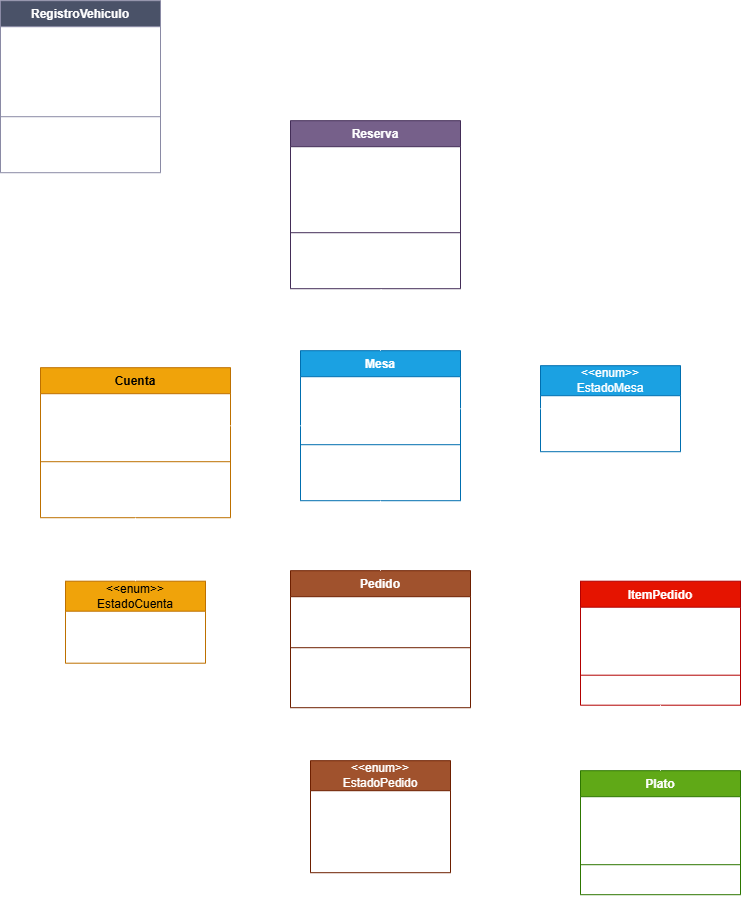

The diagram above was exported from draw.io. Its source (the exported page's mxGraphModel, read from the mxfile embedded in the PNG):
<mxGraphModel dx="1109" dy="1257" grid="1" gridSize="10" guides="1" tooltips="1" connect="1" arrows="1" fold="1" page="1" pageScale="1" pageWidth="827" pageHeight="1169" math="0" shadow="0">
  <root>
    <mxCell id="0" />
    <mxCell id="1" parent="0" />
    <mxCell id="PTSjw-ZqySFXCkRs4iWD-1" parent="1" style="swimlane;fontStyle=1;align=center;verticalAlign=top;childLayout=stackLayout;horizontal=1;startSize=26;horizontalStack=0;resizeParent=1;resizeParentMax=0;resizeLast=0;collapsible=1;marginBottom=0;whiteSpace=wrap;html=1;fillColor=#60a917;fontColor=#ffffff;strokeColor=#2D7600;" value="Plato" vertex="1">
      <mxGeometry height="124" width="160" x="640" y="860" as="geometry" />
    </mxCell>
    <mxCell id="PTSjw-ZqySFXCkRs4iWD-2" parent="PTSjw-ZqySFXCkRs4iWD-1" style="text;strokeColor=none;fillColor=none;align=left;verticalAlign=top;spacingLeft=4;spacingRight=4;overflow=hidden;rotatable=0;points=[[0,0.5],[1,0.5]];portConstraint=eastwest;whiteSpace=wrap;html=1;" value="- id : long&lt;div&gt;- nombre : String&lt;/div&gt;&lt;div&gt;- precio : double&lt;/div&gt;&lt;div&gt;- disponible : boolean&lt;/div&gt;" vertex="1">
      <mxGeometry height="64" width="160" y="26" as="geometry" />
    </mxCell>
    <mxCell id="PTSjw-ZqySFXCkRs4iWD-3" parent="PTSjw-ZqySFXCkRs4iWD-1" style="line;strokeWidth=1;fillColor=none;align=left;verticalAlign=middle;spacingTop=-1;spacingLeft=3;spacingRight=3;rotatable=0;labelPosition=right;points=[];portConstraint=eastwest;strokeColor=inherit;" value="" vertex="1">
      <mxGeometry height="8" width="160" y="90" as="geometry" />
    </mxCell>
    <mxCell id="PTSjw-ZqySFXCkRs4iWD-4" parent="PTSjw-ZqySFXCkRs4iWD-1" style="text;strokeColor=none;fillColor=none;align=left;verticalAlign=top;spacingLeft=4;spacingRight=4;overflow=hidden;rotatable=0;points=[[0,0.5],[1,0.5]];portConstraint=eastwest;whiteSpace=wrap;html=1;" value="+ esValido() : boolean" vertex="1">
      <mxGeometry height="26" width="160" y="98" as="geometry" />
    </mxCell>
    <mxCell id="PTSjw-ZqySFXCkRs4iWD-5" parent="1" style="swimlane;fontStyle=1;align=center;verticalAlign=top;childLayout=stackLayout;horizontal=1;startSize=26;horizontalStack=0;resizeParent=1;resizeParentMax=0;resizeLast=0;collapsible=1;marginBottom=0;whiteSpace=wrap;html=1;fillColor=#1ba1e2;fontColor=#ffffff;strokeColor=#006EAF;" value="Mesa" vertex="1">
      <mxGeometry height="150" width="160" x="360" y="440" as="geometry" />
    </mxCell>
    <mxCell id="PTSjw-ZqySFXCkRs4iWD-6" parent="PTSjw-ZqySFXCkRs4iWD-5" style="text;strokeColor=none;fillColor=none;align=left;verticalAlign=top;spacingLeft=4;spacingRight=4;overflow=hidden;rotatable=0;points=[[0,0.5],[1,0.5]];portConstraint=eastwest;whiteSpace=wrap;html=1;" value="- id : long&lt;div&gt;- numero : int&lt;/div&gt;&lt;div&gt;- capacidad : int&lt;/div&gt;&lt;div&gt;- cuentaAbierta : boolean&lt;/div&gt;" vertex="1">
      <mxGeometry height="64" width="160" y="26" as="geometry" />
    </mxCell>
    <mxCell id="PTSjw-ZqySFXCkRs4iWD-7" parent="PTSjw-ZqySFXCkRs4iWD-5" style="line;strokeWidth=1;fillColor=none;align=left;verticalAlign=middle;spacingTop=-1;spacingLeft=3;spacingRight=3;rotatable=0;labelPosition=right;points=[];portConstraint=eastwest;strokeColor=inherit;" value="" vertex="1">
      <mxGeometry height="8" width="160" y="90" as="geometry" />
    </mxCell>
    <mxCell id="PTSjw-ZqySFXCkRs4iWD-8" parent="PTSjw-ZqySFXCkRs4iWD-5" style="text;strokeColor=none;fillColor=none;align=left;verticalAlign=top;spacingLeft=4;spacingRight=4;overflow=hidden;rotatable=0;points=[[0,0.5],[1,0.5]];portConstraint=eastwest;whiteSpace=wrap;html=1;" value="+ estaDisponible() : boolean&lt;div&gt;+ abrirCuenta() : void&lt;/div&gt;&lt;div&gt;+ cerrarCuenta() : void&amp;nbsp;&lt;/div&gt;" vertex="1">
      <mxGeometry height="52" width="160" y="98" as="geometry" />
    </mxCell>
    <mxCell id="PTSjw-ZqySFXCkRs4iWD-9" parent="1" style="swimlane;fontStyle=0;childLayout=stackLayout;horizontal=1;startSize=30;fillColor=#1ba1e2;horizontalStack=0;resizeParent=1;resizeParentMax=0;resizeLast=0;collapsible=1;marginBottom=0;whiteSpace=wrap;html=1;fontColor=#ffffff;strokeColor=#006EAF;" value="&amp;lt;&amp;lt;enum&amp;gt;&amp;gt;&lt;div&gt;EstadoMesa&lt;/div&gt;" vertex="1">
      <mxGeometry height="86" width="140" x="600" y="455" as="geometry">
        <mxRectangle height="40" width="110" x="254" y="230" as="alternateBounds" />
      </mxGeometry>
    </mxCell>
    <mxCell id="PTSjw-ZqySFXCkRs4iWD-10" parent="PTSjw-ZqySFXCkRs4iWD-9" style="text;strokeColor=none;fillColor=none;align=left;verticalAlign=top;spacingLeft=4;spacingRight=4;overflow=hidden;rotatable=0;points=[[0,0.5],[1,0.5]];portConstraint=eastwest;whiteSpace=wrap;html=1;" value="DISPONIBLE&lt;br&gt;OCUPADA&lt;br&gt;RESERVADA" vertex="1">
      <mxGeometry height="56" width="140" y="30" as="geometry" />
    </mxCell>
    <mxCell id="PTSjw-ZqySFXCkRs4iWD-47" edge="1" parent="1" source="PTSjw-ZqySFXCkRs4iWD-13" style="edgeStyle=orthogonalEdgeStyle;rounded=0;orthogonalLoop=1;jettySize=auto;html=1;endArrow=none;endFill=0;entryX=0.5;entryY=0;entryDx=0;entryDy=0;" target="PTSjw-ZqySFXCkRs4iWD-29" value="">
      <mxGeometry relative="1" as="geometry" />
    </mxCell>
    <mxCell id="PTSjw-ZqySFXCkRs4iWD-48" edge="1" parent="1" source="PTSjw-ZqySFXCkRs4iWD-13" style="edgeStyle=orthogonalEdgeStyle;rounded=0;orthogonalLoop=1;jettySize=auto;html=1;endArrow=none;endFill=0;entryX=0;entryY=0.5;entryDx=0;entryDy=0;" target="PTSjw-ZqySFXCkRs4iWD-18" value="">
      <mxGeometry relative="1" as="geometry" />
    </mxCell>
    <mxCell id="PTSjw-ZqySFXCkRs4iWD-13" parent="1" style="swimlane;fontStyle=1;align=center;verticalAlign=top;childLayout=stackLayout;horizontal=1;startSize=26;horizontalStack=0;resizeParent=1;resizeParentMax=0;resizeLast=0;collapsible=1;marginBottom=0;whiteSpace=wrap;html=1;fillColor=#a0522d;fontColor=#ffffff;strokeColor=#6D1F00;" value="Pedido" vertex="1">
      <mxGeometry height="137" width="180" x="350" y="660" as="geometry" />
    </mxCell>
    <mxCell id="PTSjw-ZqySFXCkRs4iWD-14" parent="PTSjw-ZqySFXCkRs4iWD-13" style="text;strokeColor=none;fillColor=none;align=left;verticalAlign=top;spacingLeft=4;spacingRight=4;overflow=hidden;rotatable=0;points=[[0,0.5],[1,0.5]];portConstraint=eastwest;whiteSpace=wrap;html=1;" value="- id : long&lt;div&gt;- idMesa : long&lt;/div&gt;&lt;div&gt;- timestamp: LocalDateTime&lt;/div&gt;" vertex="1">
      <mxGeometry height="47" width="180" y="26" as="geometry" />
    </mxCell>
    <mxCell id="PTSjw-ZqySFXCkRs4iWD-15" parent="PTSjw-ZqySFXCkRs4iWD-13" style="line;strokeWidth=1;fillColor=none;align=left;verticalAlign=middle;spacingTop=-1;spacingLeft=3;spacingRight=3;rotatable=0;labelPosition=right;points=[];portConstraint=eastwest;strokeColor=inherit;" value="" vertex="1">
      <mxGeometry height="8" width="180" y="73" as="geometry" />
    </mxCell>
    <mxCell id="PTSjw-ZqySFXCkRs4iWD-16" parent="PTSjw-ZqySFXCkRs4iWD-13" style="text;strokeColor=none;fillColor=none;align=left;verticalAlign=top;spacingLeft=4;spacingRight=4;overflow=hidden;rotatable=0;points=[[0,0.5],[1,0.5]];portConstraint=eastwest;whiteSpace=wrap;html=1;" value="+ puedeModificarse() : boolean&lt;div&gt;+ agregarItem() : void&lt;/div&gt;&lt;div&gt;+ cambiarEstado() : void&lt;/div&gt;" vertex="1">
      <mxGeometry height="56" width="180" y="81" as="geometry" />
    </mxCell>
    <mxCell id="PTSjw-ZqySFXCkRs4iWD-17" parent="1" style="swimlane;fontStyle=1;align=center;verticalAlign=top;childLayout=stackLayout;horizontal=1;startSize=26;horizontalStack=0;resizeParent=1;resizeParentMax=0;resizeLast=0;collapsible=1;marginBottom=0;whiteSpace=wrap;html=1;fillColor=#e51400;fontColor=#ffffff;strokeColor=#B20000;" value="ItemPedido" vertex="1">
      <mxGeometry height="124" width="160" x="640" y="670.5" as="geometry" />
    </mxCell>
    <mxCell id="PTSjw-ZqySFXCkRs4iWD-18" parent="PTSjw-ZqySFXCkRs4iWD-17" style="text;strokeColor=none;fillColor=none;align=left;verticalAlign=top;spacingLeft=4;spacingRight=4;overflow=hidden;rotatable=0;points=[[0,0.5],[1,0.5]];portConstraint=eastwest;whiteSpace=wrap;html=1;" value="- id : long&lt;div&gt;- idPlato : long&lt;/div&gt;&lt;div&gt;- nombrePlato : String&lt;/div&gt;&lt;div&gt;- precioCongelado : double&lt;/div&gt;&lt;div&gt;- cantidad : int&lt;/div&gt;" vertex="1">
      <mxGeometry height="64" width="160" y="26" as="geometry" />
    </mxCell>
    <mxCell id="PTSjw-ZqySFXCkRs4iWD-19" parent="PTSjw-ZqySFXCkRs4iWD-17" style="line;strokeWidth=1;fillColor=none;align=left;verticalAlign=middle;spacingTop=-1;spacingLeft=3;spacingRight=3;rotatable=0;labelPosition=right;points=[];portConstraint=eastwest;strokeColor=inherit;" value="" vertex="1">
      <mxGeometry height="8" width="160" y="90" as="geometry" />
    </mxCell>
    <mxCell id="PTSjw-ZqySFXCkRs4iWD-20" parent="PTSjw-ZqySFXCkRs4iWD-17" style="text;strokeColor=none;fillColor=none;align=left;verticalAlign=top;spacingLeft=4;spacingRight=4;overflow=hidden;rotatable=0;points=[[0,0.5],[1,0.5]];portConstraint=eastwest;whiteSpace=wrap;html=1;" value="+ subtotal() : double" vertex="1">
      <mxGeometry height="26" width="160" y="98" as="geometry" />
    </mxCell>
    <mxCell id="PTSjw-ZqySFXCkRs4iWD-21" parent="1" style="swimlane;fontStyle=1;align=center;verticalAlign=top;childLayout=stackLayout;horizontal=1;startSize=26;horizontalStack=0;resizeParent=1;resizeParentMax=0;resizeLast=0;collapsible=1;marginBottom=0;whiteSpace=wrap;html=1;fillColor=#f0a30a;fontColor=#000000;strokeColor=#BD7000;" value="Cuenta" vertex="1">
      <mxGeometry height="150" width="190" x="100" y="457" as="geometry" />
    </mxCell>
    <mxCell id="PTSjw-ZqySFXCkRs4iWD-22" parent="PTSjw-ZqySFXCkRs4iWD-21" style="text;strokeColor=none;fillColor=none;align=left;verticalAlign=top;spacingLeft=4;spacingRight=4;overflow=hidden;rotatable=0;points=[[0,0.5],[1,0.5]];portConstraint=eastwest;whiteSpace=wrap;html=1;" value="- id : long&lt;div&gt;- idMesa : long&lt;/div&gt;&lt;div&gt;- total : double&lt;/div&gt;&lt;div&gt;- fechaApertura : LocalDateTime&lt;/div&gt;" vertex="1">
      <mxGeometry height="64" width="190" y="26" as="geometry" />
    </mxCell>
    <mxCell id="PTSjw-ZqySFXCkRs4iWD-23" parent="PTSjw-ZqySFXCkRs4iWD-21" style="line;strokeWidth=1;fillColor=none;align=left;verticalAlign=middle;spacingTop=-1;spacingLeft=3;spacingRight=3;rotatable=0;labelPosition=right;points=[];portConstraint=eastwest;strokeColor=inherit;" value="" vertex="1">
      <mxGeometry height="8" width="190" y="90" as="geometry" />
    </mxCell>
    <mxCell id="PTSjw-ZqySFXCkRs4iWD-24" parent="PTSjw-ZqySFXCkRs4iWD-21" style="text;strokeColor=none;fillColor=none;align=left;verticalAlign=top;spacingLeft=4;spacingRight=4;overflow=hidden;rotatable=0;points=[[0,0.5],[1,0.5]];portConstraint=eastwest;whiteSpace=wrap;html=1;" value="+ calcularTotal() : double&lt;div&gt;+ registrarPago() : void&lt;/div&gt;&lt;div&gt;+ cerrarCuenta() : void&lt;/div&gt;" vertex="1">
      <mxGeometry height="52" width="190" y="98" as="geometry" />
    </mxCell>
    <mxCell id="PTSjw-ZqySFXCkRs4iWD-25" parent="1" style="swimlane;fontStyle=0;childLayout=stackLayout;horizontal=1;startSize=30;fillColor=#f0a30a;horizontalStack=0;resizeParent=1;resizeParentMax=0;resizeLast=0;collapsible=1;marginBottom=0;whiteSpace=wrap;html=1;fontColor=#000000;strokeColor=#BD7000;" value="&lt;div&gt;&amp;lt;&amp;lt;enum&amp;gt;&amp;gt;&lt;/div&gt;EstadoCuenta" vertex="1">
      <mxGeometry height="82" width="140" x="125" y="670.5" as="geometry" />
    </mxCell>
    <mxCell id="PTSjw-ZqySFXCkRs4iWD-26" parent="PTSjw-ZqySFXCkRs4iWD-25" style="text;strokeColor=none;fillColor=none;align=left;verticalAlign=top;spacingLeft=4;spacingRight=4;overflow=hidden;rotatable=0;points=[[0,0.5],[1,0.5]];portConstraint=eastwest;whiteSpace=wrap;html=1;" value="ABIERTA&lt;div&gt;EN_PAGO&lt;/div&gt;&lt;div&gt;CERRADO&lt;/div&gt;" vertex="1">
      <mxGeometry height="52" width="140" y="30" as="geometry" />
    </mxCell>
    <mxCell id="PTSjw-ZqySFXCkRs4iWD-29" parent="1" style="swimlane;fontStyle=0;childLayout=stackLayout;horizontal=1;startSize=30;fillColor=#a0522d;horizontalStack=0;resizeParent=1;resizeParentMax=0;resizeLast=0;collapsible=1;marginBottom=0;whiteSpace=wrap;html=1;fontColor=#ffffff;strokeColor=#6D1F00;" value="&amp;lt;&amp;lt;enum&amp;gt;&amp;gt;&lt;div&gt;EstadoPedido&lt;/div&gt;" vertex="1">
      <mxGeometry height="112" width="140" x="370" y="850" as="geometry" />
    </mxCell>
    <mxCell id="PTSjw-ZqySFXCkRs4iWD-30" parent="PTSjw-ZqySFXCkRs4iWD-29" style="text;strokeColor=none;fillColor=none;align=left;verticalAlign=top;spacingLeft=4;spacingRight=4;overflow=hidden;rotatable=0;points=[[0,0.5],[1,0.5]];portConstraint=eastwest;whiteSpace=wrap;html=1;" value="RECIBIDO&lt;div&gt;EN_PREPARACION&lt;/div&gt;&lt;div&gt;LISTO&lt;/div&gt;&lt;div&gt;ENTREGADO&lt;/div&gt;&lt;div&gt;CANCELADO&lt;/div&gt;" vertex="1">
      <mxGeometry height="82" width="140" y="30" as="geometry" />
    </mxCell>
    <mxCell id="PTSjw-ZqySFXCkRs4iWD-33" parent="1" style="swimlane;fontStyle=1;align=center;verticalAlign=top;childLayout=stackLayout;horizontal=1;startSize=26;horizontalStack=0;resizeParent=1;resizeParentMax=0;resizeLast=0;collapsible=1;marginBottom=0;whiteSpace=wrap;html=1;fillColor=#76608a;fontColor=#ffffff;strokeColor=#432D57;" value="Reserva" vertex="1">
      <mxGeometry height="168" width="170" x="350" y="210" as="geometry" />
    </mxCell>
    <mxCell id="PTSjw-ZqySFXCkRs4iWD-34" parent="PTSjw-ZqySFXCkRs4iWD-33" style="text;strokeColor=none;fillColor=none;align=left;verticalAlign=top;spacingLeft=4;spacingRight=4;overflow=hidden;rotatable=0;points=[[0,0.5],[1,0.5]];portConstraint=eastwest;whiteSpace=wrap;html=1;" value="- id : long&lt;div&gt;- idMesa : long&lt;/div&gt;&lt;div&gt;- cliente : String&lt;/div&gt;&lt;div&gt;- fechaHora : LocalDateTime&lt;/div&gt;&lt;div&gt;- comensales : int&lt;/div&gt;" vertex="1">
      <mxGeometry height="82" width="170" y="26" as="geometry" />
    </mxCell>
    <mxCell id="PTSjw-ZqySFXCkRs4iWD-35" parent="PTSjw-ZqySFXCkRs4iWD-33" style="line;strokeWidth=1;fillColor=none;align=left;verticalAlign=middle;spacingTop=-1;spacingLeft=3;spacingRight=3;rotatable=0;labelPosition=right;points=[];portConstraint=eastwest;strokeColor=inherit;" value="" vertex="1">
      <mxGeometry height="8" width="170" y="108" as="geometry" />
    </mxCell>
    <mxCell id="PTSjw-ZqySFXCkRs4iWD-36" parent="PTSjw-ZqySFXCkRs4iWD-33" style="text;strokeColor=none;fillColor=none;align=left;verticalAlign=top;spacingLeft=4;spacingRight=4;overflow=hidden;rotatable=0;points=[[0,0.5],[1,0.5]];portConstraint=eastwest;whiteSpace=wrap;html=1;" value="+ estaVigente() : boolean&lt;div&gt;+ cancelar() : void&lt;/div&gt;&lt;div&gt;+ reprogramar() : void&lt;/div&gt;" vertex="1">
      <mxGeometry height="52" width="170" y="116" as="geometry" />
    </mxCell>
    <mxCell id="PTSjw-ZqySFXCkRs4iWD-38" parent="1" style="swimlane;fontStyle=1;align=center;verticalAlign=top;childLayout=stackLayout;horizontal=1;startSize=26;horizontalStack=0;resizeParent=1;resizeParentMax=0;resizeLast=0;collapsible=1;marginBottom=0;whiteSpace=wrap;html=1;fillColor=light-dark(#d80073, #4a5268);fontColor=#ffffff;strokeColor=#8A8AA5;" value="RegistroVehiculo" vertex="1">
      <mxGeometry height="172" width="160" x="60" y="90" as="geometry" />
    </mxCell>
    <mxCell id="PTSjw-ZqySFXCkRs4iWD-39" parent="PTSjw-ZqySFXCkRs4iWD-38" style="text;strokeColor=none;fillColor=none;align=left;verticalAlign=top;spacingLeft=4;spacingRight=4;overflow=hidden;rotatable=0;points=[[0,0.5],[1,0.5]];portConstraint=eastwest;whiteSpace=wrap;html=1;" value="- id : long&lt;div&gt;- placa : String&lt;/div&gt;&lt;div&gt;- entrada : LocalDateTime&lt;/div&gt;&lt;div&gt;- salida : LocalDateTime&lt;/div&gt;&lt;div&gt;- cobro : double&lt;/div&gt;&lt;div&gt;&lt;br&gt;&lt;/div&gt;" vertex="1">
      <mxGeometry height="86" width="160" y="26" as="geometry" />
    </mxCell>
    <mxCell id="PTSjw-ZqySFXCkRs4iWD-40" parent="PTSjw-ZqySFXCkRs4iWD-38" style="line;strokeWidth=1;fillColor=none;align=left;verticalAlign=middle;spacingTop=-1;spacingLeft=3;spacingRight=3;rotatable=0;labelPosition=right;points=[];portConstraint=eastwest;strokeColor=inherit;" value="" vertex="1">
      <mxGeometry height="8" width="160" y="112" as="geometry" />
    </mxCell>
    <mxCell id="PTSjw-ZqySFXCkRs4iWD-41" parent="PTSjw-ZqySFXCkRs4iWD-38" style="text;strokeColor=none;fillColor=none;align=left;verticalAlign=top;spacingLeft=4;spacingRight=4;overflow=hidden;rotatable=0;points=[[0,0.5],[1,0.5]];portConstraint=eastwest;whiteSpace=wrap;html=1;" value="+ calcularCobro() : double&lt;div&gt;+ registrarSalida() : void&lt;/div&gt;&lt;div&gt;+ estaActivo() : boolean&lt;/div&gt;" vertex="1">
      <mxGeometry height="52" width="160" y="120" as="geometry" />
    </mxCell>
    <mxCell id="PTSjw-ZqySFXCkRs4iWD-42" edge="1" parent="1" source="PTSjw-ZqySFXCkRs4iWD-6" style="endArrow=none;html=1;rounded=0;exitX=1;exitY=0.5;exitDx=0;exitDy=0;entryX=0;entryY=0.5;entryDx=0;entryDy=0;" target="PTSjw-ZqySFXCkRs4iWD-9" value="">
      <mxGeometry height="50" relative="1" width="50" as="geometry">
        <mxPoint x="560" y="490" as="sourcePoint" />
        <mxPoint x="610" y="440" as="targetPoint" />
      </mxGeometry>
    </mxCell>
    <mxCell id="PTSjw-ZqySFXCkRs4iWD-43" edge="1" parent="1" source="PTSjw-ZqySFXCkRs4iWD-5" style="endArrow=none;html=1;rounded=0;exitX=0.5;exitY=0;exitDx=0;exitDy=0;entryX=0.533;entryY=1.006;entryDx=0;entryDy=0;entryPerimeter=0;" target="PTSjw-ZqySFXCkRs4iWD-36" value="">
      <mxGeometry height="50" relative="1" width="50" as="geometry">
        <mxPoint x="550" y="410" as="sourcePoint" />
        <mxPoint x="600" y="360" as="targetPoint" />
      </mxGeometry>
    </mxCell>
    <mxCell id="PTSjw-ZqySFXCkRs4iWD-44" edge="1" parent="1" source="PTSjw-ZqySFXCkRs4iWD-22" style="endArrow=none;html=1;rounded=0;exitX=1;exitY=0.5;exitDx=0;exitDy=0;entryX=0;entryY=0.5;entryDx=0;entryDy=0;" target="PTSjw-ZqySFXCkRs4iWD-5" value="">
      <mxGeometry height="50" relative="1" width="50" as="geometry">
        <mxPoint x="610" y="280" as="sourcePoint" />
        <mxPoint x="660" y="230" as="targetPoint" />
      </mxGeometry>
    </mxCell>
    <mxCell id="PTSjw-ZqySFXCkRs4iWD-45" edge="1" parent="1" source="PTSjw-ZqySFXCkRs4iWD-25" style="endArrow=none;html=1;rounded=0;entryX=0.5;entryY=1;entryDx=0;entryDy=0;exitX=0.5;exitY=0;exitDx=0;exitDy=0;" target="PTSjw-ZqySFXCkRs4iWD-21" value="">
      <mxGeometry height="50" relative="1" width="50" as="geometry">
        <mxPoint x="200" y="610" as="sourcePoint" />
        <mxPoint x="250" y="560" as="targetPoint" />
      </mxGeometry>
    </mxCell>
    <mxCell id="PTSjw-ZqySFXCkRs4iWD-46" edge="1" parent="1" source="PTSjw-ZqySFXCkRs4iWD-13" style="endArrow=none;html=1;rounded=0;entryX=0.5;entryY=1;entryDx=0;entryDy=0;exitX=0.5;exitY=0;exitDx=0;exitDy=0;" target="PTSjw-ZqySFXCkRs4iWD-5" value="">
      <mxGeometry height="50" relative="1" width="50" as="geometry">
        <mxPoint x="590" y="650" as="sourcePoint" />
        <mxPoint x="640" y="600" as="targetPoint" />
      </mxGeometry>
    </mxCell>
    <mxCell id="PTSjw-ZqySFXCkRs4iWD-49" edge="1" parent="1" source="PTSjw-ZqySFXCkRs4iWD-1" style="endArrow=none;html=1;rounded=0;entryX=0.5;entryY=1;entryDx=0;entryDy=0;exitX=0.5;exitY=0;exitDx=0;exitDy=0;" target="PTSjw-ZqySFXCkRs4iWD-17" value="">
      <mxGeometry height="50" relative="1" width="50" as="geometry">
        <mxPoint x="620" y="860" as="sourcePoint" />
        <mxPoint x="670" y="810" as="targetPoint" />
      </mxGeometry>
    </mxCell>
    <mxCell id="PTSjw-ZqySFXCkRs4iWD-50" parent="1" style="text;html=1;whiteSpace=wrap;strokeColor=none;fillColor=none;align=center;verticalAlign=middle;rounded=0;" value="0..1" vertex="1">
      <mxGeometry height="26" width="40" x="440" y="378" as="geometry" />
    </mxCell>
    <mxCell id="PTSjw-ZqySFXCkRs4iWD-51" parent="1" style="text;html=1;whiteSpace=wrap;strokeColor=none;fillColor=none;align=center;verticalAlign=middle;rounded=0;" value="1" vertex="1">
      <mxGeometry height="30" width="60" x="419" y="418" as="geometry" />
    </mxCell>
    <mxCell id="PTSjw-ZqySFXCkRs4iWD-52" parent="1" style="text;html=1;whiteSpace=wrap;strokeColor=none;fillColor=none;align=center;verticalAlign=middle;rounded=0;" value="1" vertex="1">
      <mxGeometry height="30" width="60" x="266" y="492" as="geometry" />
    </mxCell>
    <mxCell id="PTSjw-ZqySFXCkRs4iWD-53" parent="1" style="text;html=1;whiteSpace=wrap;strokeColor=none;fillColor=none;align=center;verticalAlign=middle;rounded=0;" value="1" vertex="1">
      <mxGeometry height="30" width="60" x="324" y="493" as="geometry" />
    </mxCell>
    <mxCell id="PTSjw-ZqySFXCkRs4iWD-54" parent="1" style="text;html=1;whiteSpace=wrap;strokeColor=none;fillColor=none;align=center;verticalAlign=middle;rounded=0;" value="1" vertex="1">
      <mxGeometry height="30" width="60" x="417" y="638" as="geometry" />
    </mxCell>
    <mxCell id="PTSjw-ZqySFXCkRs4iWD-55" parent="1" style="text;html=1;whiteSpace=wrap;strokeColor=none;fillColor=none;align=center;verticalAlign=middle;rounded=0;" value="1" vertex="1">
      <mxGeometry height="30" width="60" x="417" y="585" as="geometry" />
    </mxCell>
    <mxCell id="PTSjw-ZqySFXCkRs4iWD-56" parent="1" style="text;html=1;whiteSpace=wrap;strokeColor=none;fillColor=none;align=center;verticalAlign=middle;rounded=0;" value="1" vertex="1">
      <mxGeometry height="30" width="60" x="506" y="707" as="geometry" />
    </mxCell>
    <mxCell id="PTSjw-ZqySFXCkRs4iWD-57" parent="1" style="text;html=1;whiteSpace=wrap;strokeColor=none;fillColor=none;align=center;verticalAlign=middle;rounded=0;" value="*" vertex="1">
      <mxGeometry height="30" width="60" x="603" y="709" as="geometry" />
    </mxCell>
    <mxCell id="PTSjw-ZqySFXCkRs4iWD-58" parent="1" style="text;html=1;whiteSpace=wrap;strokeColor=none;fillColor=none;align=center;verticalAlign=middle;rounded=0;" value="1" vertex="1">
      <mxGeometry height="30" width="60" x="699" y="835" as="geometry" />
    </mxCell>
    <mxCell id="PTSjw-ZqySFXCkRs4iWD-59" parent="1" style="text;html=1;whiteSpace=wrap;strokeColor=none;fillColor=none;align=center;verticalAlign=middle;rounded=0;" value="*" vertex="1">
      <mxGeometry height="30" width="60" x="700" y="790" as="geometry" />
    </mxCell>
  </root>
</mxGraphModel>